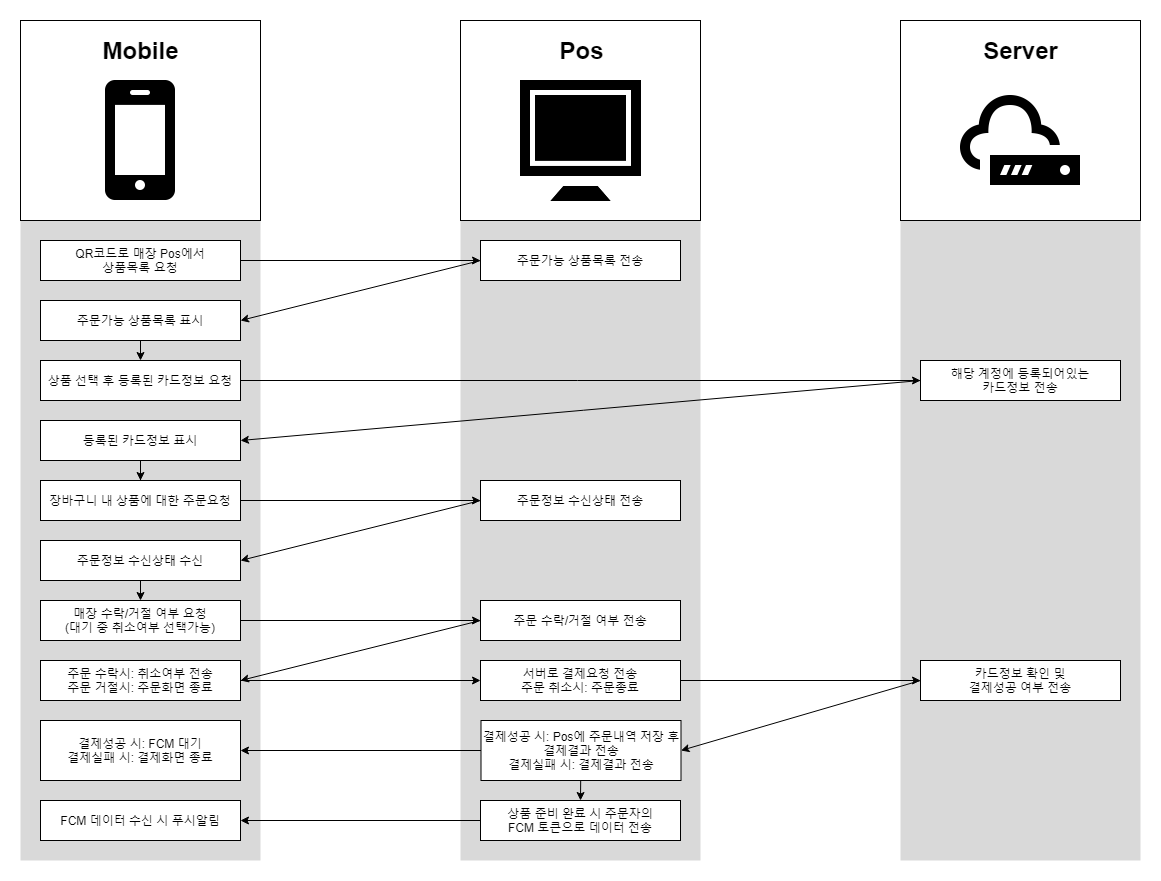

The diagram above was exported from draw.io. Its source (the exported page's mxGraphModel, read from the mxfile embedded in the PNG):
<mxGraphModel dx="1422" dy="762" grid="1" gridSize="10" guides="1" tooltips="1" connect="1" arrows="1" fold="1" page="1" pageScale="1" pageWidth="827" pageHeight="1169" math="0" shadow="0">
  <root>
    <mxCell id="0" />
    <mxCell id="1" parent="0" />
    <mxCell id="e5avp6cGb5CJFvUtYPes-1" value="" style="rounded=0;whiteSpace=wrap;html=1;strokeColor=none;fillColor=#D9D9D9;" vertex="1" parent="1">
      <mxGeometry x="130" y="510" width="240" height="640" as="geometry" />
    </mxCell>
    <mxCell id="e5avp6cGb5CJFvUtYPes-2" value="" style="rounded=0;whiteSpace=wrap;html=1;strokeColor=none;fillColor=#D9D9D9;" vertex="1" parent="1">
      <mxGeometry x="570" y="510" width="240" height="640" as="geometry" />
    </mxCell>
    <mxCell id="e5avp6cGb5CJFvUtYPes-3" value="" style="rounded=0;whiteSpace=wrap;html=1;strokeColor=none;fillColor=#D9D9D9;" vertex="1" parent="1">
      <mxGeometry x="1010" y="510" width="240" height="640" as="geometry" />
    </mxCell>
    <mxCell id="e5avp6cGb5CJFvUtYPes-4" style="edgeStyle=orthogonalEdgeStyle;rounded=0;orthogonalLoop=1;jettySize=auto;html=1;" edge="1" parent="1" source="e5avp6cGb5CJFvUtYPes-5" target="e5avp6cGb5CJFvUtYPes-7">
      <mxGeometry relative="1" as="geometry" />
    </mxCell>
    <mxCell id="e5avp6cGb5CJFvUtYPes-5" value="QR코드로 매장 Pos에서&lt;br&gt;상품목록 요청" style="rounded=0;whiteSpace=wrap;html=1;" vertex="1" parent="1">
      <mxGeometry x="150" y="530" width="200" height="40" as="geometry" />
    </mxCell>
    <mxCell id="e5avp6cGb5CJFvUtYPes-6" style="rounded=0;orthogonalLoop=1;jettySize=auto;html=1;entryX=1;entryY=0.5;entryDx=0;entryDy=0;exitX=0;exitY=0.5;exitDx=0;exitDy=0;" edge="1" parent="1" source="e5avp6cGb5CJFvUtYPes-7" target="e5avp6cGb5CJFvUtYPes-9">
      <mxGeometry relative="1" as="geometry" />
    </mxCell>
    <mxCell id="e5avp6cGb5CJFvUtYPes-7" value="주문가능 상품목록 전송" style="rounded=0;whiteSpace=wrap;html=1;" vertex="1" parent="1">
      <mxGeometry x="590" y="530" width="200" height="40" as="geometry" />
    </mxCell>
    <mxCell id="e5avp6cGb5CJFvUtYPes-8" style="edgeStyle=none;rounded=0;orthogonalLoop=1;jettySize=auto;html=1;entryX=0.5;entryY=0;entryDx=0;entryDy=0;" edge="1" parent="1" source="e5avp6cGb5CJFvUtYPes-9" target="e5avp6cGb5CJFvUtYPes-11">
      <mxGeometry relative="1" as="geometry" />
    </mxCell>
    <mxCell id="e5avp6cGb5CJFvUtYPes-9" value="주문가능 상품목록 표시" style="rounded=0;whiteSpace=wrap;html=1;" vertex="1" parent="1">
      <mxGeometry x="150" y="590" width="200" height="40" as="geometry" />
    </mxCell>
    <mxCell id="e5avp6cGb5CJFvUtYPes-10" style="edgeStyle=none;rounded=0;orthogonalLoop=1;jettySize=auto;html=1;" edge="1" parent="1" source="e5avp6cGb5CJFvUtYPes-11" target="e5avp6cGb5CJFvUtYPes-13">
      <mxGeometry relative="1" as="geometry" />
    </mxCell>
    <mxCell id="e5avp6cGb5CJFvUtYPes-11" value="상품 선택 후 등록된 카드정보 요청" style="rounded=0;whiteSpace=wrap;html=1;" vertex="1" parent="1">
      <mxGeometry x="150" y="650" width="200" height="40" as="geometry" />
    </mxCell>
    <mxCell id="e5avp6cGb5CJFvUtYPes-12" style="edgeStyle=none;rounded=0;orthogonalLoop=1;jettySize=auto;html=1;entryX=1;entryY=0.5;entryDx=0;entryDy=0;exitX=0;exitY=0.5;exitDx=0;exitDy=0;" edge="1" parent="1" source="e5avp6cGb5CJFvUtYPes-13" target="e5avp6cGb5CJFvUtYPes-14">
      <mxGeometry relative="1" as="geometry" />
    </mxCell>
    <mxCell id="e5avp6cGb5CJFvUtYPes-13" value="해당 계정에 등록되어있는&lt;br&gt;카드정보 전송" style="rounded=0;whiteSpace=wrap;html=1;" vertex="1" parent="1">
      <mxGeometry x="1030" y="650" width="200" height="40" as="geometry" />
    </mxCell>
    <mxCell id="e5avp6cGb5CJFvUtYPes-50" style="edgeStyle=orthogonalEdgeStyle;rounded=0;orthogonalLoop=1;jettySize=auto;html=1;entryX=0.5;entryY=0;entryDx=0;entryDy=0;" edge="1" parent="1" source="e5avp6cGb5CJFvUtYPes-14" target="e5avp6cGb5CJFvUtYPes-16">
      <mxGeometry relative="1" as="geometry" />
    </mxCell>
    <mxCell id="e5avp6cGb5CJFvUtYPes-14" value="등록된 카드정보 표시" style="rounded=0;whiteSpace=wrap;html=1;" vertex="1" parent="1">
      <mxGeometry x="150" y="710" width="200" height="40" as="geometry" />
    </mxCell>
    <mxCell id="e5avp6cGb5CJFvUtYPes-15" style="edgeStyle=none;rounded=0;orthogonalLoop=1;jettySize=auto;html=1;entryX=0;entryY=0.5;entryDx=0;entryDy=0;" edge="1" parent="1" source="e5avp6cGb5CJFvUtYPes-16" target="e5avp6cGb5CJFvUtYPes-18">
      <mxGeometry relative="1" as="geometry" />
    </mxCell>
    <mxCell id="e5avp6cGb5CJFvUtYPes-16" value="장바구니 내 상품에 대한 주문요청" style="rounded=0;whiteSpace=wrap;html=1;" vertex="1" parent="1">
      <mxGeometry x="150" y="770" width="200" height="40" as="geometry" />
    </mxCell>
    <mxCell id="e5avp6cGb5CJFvUtYPes-17" style="edgeStyle=none;rounded=0;orthogonalLoop=1;jettySize=auto;html=1;entryX=1;entryY=0.5;entryDx=0;entryDy=0;exitX=0;exitY=0.5;exitDx=0;exitDy=0;" edge="1" parent="1" source="e5avp6cGb5CJFvUtYPes-18" target="e5avp6cGb5CJFvUtYPes-20">
      <mxGeometry relative="1" as="geometry" />
    </mxCell>
    <mxCell id="e5avp6cGb5CJFvUtYPes-18" value="주문정보 수신상태 전송" style="rounded=0;whiteSpace=wrap;html=1;" vertex="1" parent="1">
      <mxGeometry x="590" y="770" width="200" height="40" as="geometry" />
    </mxCell>
    <mxCell id="e5avp6cGb5CJFvUtYPes-19" style="edgeStyle=none;rounded=0;orthogonalLoop=1;jettySize=auto;html=1;" edge="1" parent="1" source="e5avp6cGb5CJFvUtYPes-20" target="e5avp6cGb5CJFvUtYPes-23">
      <mxGeometry relative="1" as="geometry" />
    </mxCell>
    <mxCell id="e5avp6cGb5CJFvUtYPes-20" value="주문정보 수신상태 수신" style="rounded=0;whiteSpace=wrap;html=1;" vertex="1" parent="1">
      <mxGeometry x="150" y="830" width="200" height="40" as="geometry" />
    </mxCell>
    <mxCell id="e5avp6cGb5CJFvUtYPes-21" style="edgeStyle=none;rounded=0;orthogonalLoop=1;jettySize=auto;html=1;entryX=1;entryY=0.5;entryDx=0;entryDy=0;exitX=0;exitY=0.5;exitDx=0;exitDy=0;" edge="1" parent="1" source="e5avp6cGb5CJFvUtYPes-22" target="e5avp6cGb5CJFvUtYPes-25">
      <mxGeometry relative="1" as="geometry" />
    </mxCell>
    <mxCell id="e5avp6cGb5CJFvUtYPes-22" value="주문 수락/거절 여부 전송" style="rounded=0;whiteSpace=wrap;html=1;" vertex="1" parent="1">
      <mxGeometry x="590" y="890" width="200" height="40" as="geometry" />
    </mxCell>
    <mxCell id="e5avp6cGb5CJFvUtYPes-49" style="edgeStyle=orthogonalEdgeStyle;rounded=0;orthogonalLoop=1;jettySize=auto;html=1;entryX=0;entryY=0.5;entryDx=0;entryDy=0;" edge="1" parent="1" source="e5avp6cGb5CJFvUtYPes-23" target="e5avp6cGb5CJFvUtYPes-22">
      <mxGeometry relative="1" as="geometry" />
    </mxCell>
    <mxCell id="e5avp6cGb5CJFvUtYPes-23" value="매장 수락/거절 여부 요청&lt;br&gt;(대기 중 취소여부 선택가능)" style="rounded=0;whiteSpace=wrap;html=1;" vertex="1" parent="1">
      <mxGeometry x="150" y="890" width="200" height="40" as="geometry" />
    </mxCell>
    <mxCell id="e5avp6cGb5CJFvUtYPes-24" style="edgeStyle=none;rounded=0;orthogonalLoop=1;jettySize=auto;html=1;entryX=0;entryY=0.5;entryDx=0;entryDy=0;" edge="1" parent="1" source="e5avp6cGb5CJFvUtYPes-25" target="e5avp6cGb5CJFvUtYPes-27">
      <mxGeometry relative="1" as="geometry" />
    </mxCell>
    <mxCell id="e5avp6cGb5CJFvUtYPes-25" value="주문 수락시: 취소여부 전송&lt;br&gt;주문 거절시: 주문화면 종료" style="rounded=0;whiteSpace=wrap;html=1;" vertex="1" parent="1">
      <mxGeometry x="150" y="950" width="200" height="40" as="geometry" />
    </mxCell>
    <mxCell id="e5avp6cGb5CJFvUtYPes-26" style="edgeStyle=none;rounded=0;orthogonalLoop=1;jettySize=auto;html=1;entryX=0;entryY=0.5;entryDx=0;entryDy=0;" edge="1" parent="1" source="e5avp6cGb5CJFvUtYPes-27" target="e5avp6cGb5CJFvUtYPes-29">
      <mxGeometry relative="1" as="geometry" />
    </mxCell>
    <mxCell id="e5avp6cGb5CJFvUtYPes-27" value="서버로 결제요청 전송&lt;br&gt;주문 취소시: 주문종료" style="rounded=0;whiteSpace=wrap;html=1;" vertex="1" parent="1">
      <mxGeometry x="590" y="950" width="200" height="40" as="geometry" />
    </mxCell>
    <mxCell id="e5avp6cGb5CJFvUtYPes-28" style="edgeStyle=none;rounded=0;orthogonalLoop=1;jettySize=auto;html=1;entryX=1;entryY=0.5;entryDx=0;entryDy=0;exitX=0;exitY=0.5;exitDx=0;exitDy=0;" edge="1" parent="1" source="e5avp6cGb5CJFvUtYPes-29" target="e5avp6cGb5CJFvUtYPes-32">
      <mxGeometry relative="1" as="geometry" />
    </mxCell>
    <mxCell id="e5avp6cGb5CJFvUtYPes-29" value="카드정보 확인 및&lt;br&gt;결제성공 여부 전송" style="rounded=0;whiteSpace=wrap;html=1;" vertex="1" parent="1">
      <mxGeometry x="1030" y="950" width="200" height="40" as="geometry" />
    </mxCell>
    <mxCell id="e5avp6cGb5CJFvUtYPes-30" style="edgeStyle=none;rounded=0;orthogonalLoop=1;jettySize=auto;html=1;entryX=1;entryY=0.5;entryDx=0;entryDy=0;" edge="1" parent="1" source="e5avp6cGb5CJFvUtYPes-32" target="e5avp6cGb5CJFvUtYPes-33">
      <mxGeometry relative="1" as="geometry" />
    </mxCell>
    <mxCell id="e5avp6cGb5CJFvUtYPes-31" style="edgeStyle=none;rounded=0;orthogonalLoop=1;jettySize=auto;html=1;entryX=0.5;entryY=0;entryDx=0;entryDy=0;" edge="1" parent="1" source="e5avp6cGb5CJFvUtYPes-32" target="e5avp6cGb5CJFvUtYPes-36">
      <mxGeometry relative="1" as="geometry" />
    </mxCell>
    <mxCell id="e5avp6cGb5CJFvUtYPes-32" value="결제성공 시: Pos에 주문내역 저장 후&lt;br&gt;결제결과 전송&lt;br&gt;결제실패 시: 결제결과 전송" style="rounded=0;whiteSpace=wrap;html=1;" vertex="1" parent="1">
      <mxGeometry x="590.5" y="1010" width="200" height="60" as="geometry" />
    </mxCell>
    <mxCell id="e5avp6cGb5CJFvUtYPes-33" value="결제성공 시:&amp;nbsp;FCM 대기&lt;br&gt;결제실패 시: 결제화면 종료" style="rounded=0;whiteSpace=wrap;html=1;" vertex="1" parent="1">
      <mxGeometry x="150" y="1010" width="200" height="60" as="geometry" />
    </mxCell>
    <mxCell id="e5avp6cGb5CJFvUtYPes-34" value="FCM 데이터 수신 시 푸시알림" style="rounded=0;whiteSpace=wrap;html=1;" vertex="1" parent="1">
      <mxGeometry x="150" y="1090" width="200" height="40" as="geometry" />
    </mxCell>
    <mxCell id="e5avp6cGb5CJFvUtYPes-35" style="edgeStyle=none;rounded=0;orthogonalLoop=1;jettySize=auto;html=1;entryX=1;entryY=0.5;entryDx=0;entryDy=0;" edge="1" parent="1" source="e5avp6cGb5CJFvUtYPes-36" target="e5avp6cGb5CJFvUtYPes-34">
      <mxGeometry relative="1" as="geometry" />
    </mxCell>
    <mxCell id="e5avp6cGb5CJFvUtYPes-36" value="상품 준비 완료 시 주문자의&lt;br&gt;FCM 토큰으로 데이터 전송" style="rounded=0;whiteSpace=wrap;html=1;" vertex="1" parent="1">
      <mxGeometry x="590" y="1090" width="200" height="40" as="geometry" />
    </mxCell>
    <mxCell id="e5avp6cGb5CJFvUtYPes-37" value="" style="group" vertex="1" connectable="0" parent="1">
      <mxGeometry x="130" y="310" width="240" height="200" as="geometry" />
    </mxCell>
    <mxCell id="e5avp6cGb5CJFvUtYPes-38" value="" style="rounded=0;whiteSpace=wrap;html=1;" vertex="1" parent="e5avp6cGb5CJFvUtYPes-37">
      <mxGeometry width="240" height="200" as="geometry" />
    </mxCell>
    <mxCell id="e5avp6cGb5CJFvUtYPes-39" value="" style="shape=image;verticalLabelPosition=bottom;labelBackgroundColor=#ffffff;verticalAlign=top;aspect=fixed;imageAspect=0;image=data:image/png,(base64 omitted: 3048 chars);" vertex="1" parent="e5avp6cGb5CJFvUtYPes-37">
      <mxGeometry x="60" y="60" width="120" height="120" as="geometry" />
    </mxCell>
    <mxCell id="e5avp6cGb5CJFvUtYPes-40" value="Mobile" style="text;strokeColor=none;fillColor=none;html=1;fontSize=24;fontStyle=1;verticalAlign=middle;align=center;" vertex="1" parent="e5avp6cGb5CJFvUtYPes-37">
      <mxGeometry x="70" y="10" width="100" height="40" as="geometry" />
    </mxCell>
    <mxCell id="e5avp6cGb5CJFvUtYPes-41" value="" style="group" vertex="1" connectable="0" parent="1">
      <mxGeometry x="570" y="310" width="240" height="200" as="geometry" />
    </mxCell>
    <mxCell id="e5avp6cGb5CJFvUtYPes-42" value="" style="rounded=0;whiteSpace=wrap;html=1;" vertex="1" parent="e5avp6cGb5CJFvUtYPes-41">
      <mxGeometry width="240" height="200" as="geometry" />
    </mxCell>
    <mxCell id="e5avp6cGb5CJFvUtYPes-43" value="" style="shape=image;verticalLabelPosition=bottom;labelBackgroundColor=#ffffff;verticalAlign=top;aspect=fixed;imageAspect=0;image=data:image/png,(base64 omitted: 1828 chars);" vertex="1" parent="e5avp6cGb5CJFvUtYPes-41">
      <mxGeometry x="60" y="60" width="121" height="121" as="geometry" />
    </mxCell>
    <mxCell id="e5avp6cGb5CJFvUtYPes-44" value="Pos" style="text;strokeColor=none;fillColor=none;html=1;fontSize=24;fontStyle=1;verticalAlign=middle;align=center;" vertex="1" parent="e5avp6cGb5CJFvUtYPes-41">
      <mxGeometry x="70.5" y="10" width="100" height="40" as="geometry" />
    </mxCell>
    <mxCell id="e5avp6cGb5CJFvUtYPes-45" value="" style="group" vertex="1" connectable="0" parent="1">
      <mxGeometry x="1010" y="310" width="240" height="200" as="geometry" />
    </mxCell>
    <mxCell id="e5avp6cGb5CJFvUtYPes-46" value="" style="rounded=0;whiteSpace=wrap;html=1;" vertex="1" parent="e5avp6cGb5CJFvUtYPes-45">
      <mxGeometry width="240" height="200" as="geometry" />
    </mxCell>
    <mxCell id="e5avp6cGb5CJFvUtYPes-47" value="" style="shape=image;verticalLabelPosition=bottom;labelBackgroundColor=#ffffff;verticalAlign=top;aspect=fixed;imageAspect=0;image=data:image/png,(base64 omitted: 8072 chars);" vertex="1" parent="e5avp6cGb5CJFvUtYPes-45">
      <mxGeometry x="60" y="60" width="120" height="120" as="geometry" />
    </mxCell>
    <mxCell id="e5avp6cGb5CJFvUtYPes-48" value="Server" style="text;strokeColor=none;fillColor=none;html=1;fontSize=24;fontStyle=1;verticalAlign=middle;align=center;" vertex="1" parent="e5avp6cGb5CJFvUtYPes-45">
      <mxGeometry x="70" y="10" width="100" height="40" as="geometry" />
    </mxCell>
  </root>
</mxGraphModel>